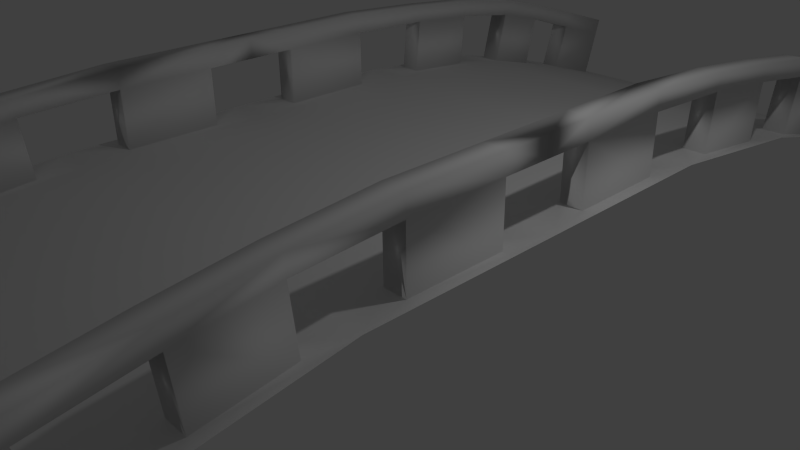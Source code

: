 # Source: bridge3.blend  (saved by Blender 2.66.1; exported with 4.5.12 LTS)
import bpy
from mathutils import Matrix  # noqa: F401  (used for matrix-valued properties, if any)

bpy.ops.wm.read_factory_settings(use_empty=True)
scene = bpy.context.scene
scene.name = 'Scene'

# ---- collections
col_collection_1 = bpy.data.collections.new('Collection 1'); scene.collection.children.link(col_collection_1)

# ---- materials (node trees are filled in below, after node groups)
mat_puente_bridge_jpg = bpy.data.materials.new('puente_bridge.jpg')
mat_puente_bridge_jpg.alpha_threshold = 0.0
mat_puente_bridge_jpg.use_transparent_shadow = False
mat_puente_bridge_jpg.specular_color = (0.3238, 0.3238, 0.3238)
mat_puente_bridge_jpg.roughness = 0.5
mat_puente_bridge_jpg.specular_intensity = 1.0
mat_puente_bridge_jpg.line_color = (0.0, 0.0, 0.0, 1.0)
mat_material_waterfoam_png = bpy.data.materials.new('Material_WaterFoam.png')
mat_material_waterfoam_png.alpha_threshold = 0.0
mat_material_waterfoam_png.use_transparent_shadow = False
mat_material_waterfoam_png.specular_color = (2.0, 2.0, 2.0)
mat_material_waterfoam_png.roughness = 0.5
mat_material_waterfoam_png.specular_intensity = 1.0
mat_material_waterfoam_png.line_color = (0.0, 0.0, 0.0, 0.5162)
mat_piso_floor_jpg = bpy.data.materials.new('piso_floor.jpg')
mat_piso_floor_jpg.alpha_threshold = 0.0
mat_piso_floor_jpg.use_transparent_shadow = False
mat_piso_floor_jpg.specular_color = (0.5, 0.5, 0.5)
mat_piso_floor_jpg.roughness = 0.5
mat_piso_floor_jpg.specular_intensity = 1.0
mat_piso_floor_jpg.line_color = (0.0, 0.0, 0.0, 1.0)

# ---- material node trees

# ---- world
world_world = bpy.data.worlds.new('World'); scene.world = world_world
world_world.color = (0.05088, 0.05088, 0.05088)
world_world.use_sun_shadow = False
world_world.sun_shadow_jitter_overblur = 0.0
world_world.cycles.sampling_method = 'MANUAL'
world_world.cycles.sample_map_resolution = 256

# ---- cameras
cam_camera = bpy.data.cameras.new('Camera')
cam_camera.clip_end = 100.0
cam_camera.lens = 35.0
cam_camera.sensor_width = 32.0
cam_camera.sensor_height = 18.0
cam_camera.ortho_scale = 7.314
cam_camera.dof.focus_distance = 0.0
cam_camera.dof.aperture_fstop = 128.0

# ---- lights
light_lamp = bpy.data.lights.new('Lamp', 'POINT')
light_lamp.transmission_factor = 0.0
light_lamp.cutoff_distance = 30.0
light_lamp.energy = 100.0
light_lamp.shadow_buffer_clip_start = 1.001
light_lamp.shadow_soft_size = 0.1
light_lamp.shadow_maximum_resolution = 0.006
light_lamp.use_absolute_resolution = True
light_lamp.cycles.use_multiple_importance_sampling = False

# ---- meshes
me_bridge = bpy.data.meshes.new('bridge')
me_bridge.from_pydata([(-2.353, 0.668, -6.478), (-0.0216, 0.668, -6.478), (-0.0216, 0.03615, -8.493), (-2.353, 0.03615, -8.493), (-0.0216, 0.03615, 8.493), (-0.0216, 0.668, 6.478), (-2.353, 0.668, 6.478), (-2.353, 0.03615, 8.493), (2.31, 0.668, -6.478), (2.31, 0.03615, -8.493), (2.31, 0.668, 6.478), (2.31, 0.03615, 8.493), (-2.35, 1.095, -4.784), (-0.0216, 1.095, -4.784), (-2.35, 1.095, 4.784), (-0.0216, 1.095, 4.784), (2.307, 1.095, -4.784), (2.307, 1.095, 4.784), (-2.253, 1.304, -2.595), (-0.0216, 1.304, -2.595), (-2.253, 1.304, 2.595), (-0.0216, 1.304, 2.595), (2.21, 1.304, -2.595), (2.21, 1.304, 2.595), (-2.253, 1.304, 0.0), (-0.0216, 1.304, 0.0), (2.21, 1.304, 0.0), (-2.507, 0.1941, -7.989), (-2.507, 0.51, -6.982), (-2.507, 0.1941, 7.989), (-2.507, 0.51, 6.982), (2.464, 0.1941, -7.989), (2.464, 0.51, -6.982), (2.464, 0.1941, 7.989), (2.464, 0.51, 6.982), (-2.969, 0.03615, -8.493), (-2.815, 0.1941, -7.989), (-2.815, 0.1941, 7.989), (-2.969, 0.03615, 8.493), (2.772, 0.1941, -7.989), (2.926, 0.03615, -8.493), (2.926, 0.03615, 8.493), (2.772, 0.1941, 7.989), (-2.969, 0.668, -6.478), (-2.815, 0.51, -6.982), (-2.969, 0.668, 6.478), (-2.815, 0.51, 6.982), (2.926, 0.668, -6.478), (2.772, 0.51, -6.982), (2.926, 0.668, 6.478), (2.772, 0.51, 6.982), (-2.815, 1.505, -7.294), (-2.507, 1.505, -7.294), (-2.507, 1.189, -8.301), (-2.815, 1.189, -8.301), (-2.507, 1.189, 8.301), (-2.507, 1.505, 7.294), (-2.815, 1.505, 7.294), (-2.815, 1.189, 8.301), (2.464, 1.189, -8.301), (2.464, 1.505, -7.294), (2.772, 1.505, -7.294), (2.772, 1.189, -8.301), (2.772, 1.505, 7.294), (2.464, 1.505, 7.294), (2.464, 1.189, 8.301), (2.772, 1.189, 8.301), (-2.506, 0.7747, -6.054), (-2.505, 0.988, -5.207), (-2.506, 0.7747, 6.054), (-2.505, 0.988, 5.207), (2.463, 0.7747, -6.054), (2.462, 0.988, -5.207), (2.463, 0.7747, 6.054), (2.462, 0.988, 5.207), (-2.966, 1.095, -4.784), (-2.813, 0.988, -5.207), (-2.966, 1.095, 4.784), (-2.813, 0.988, 5.207), (2.923, 1.095, -4.784), (2.77, 0.988, -5.207), (2.923, 1.095, 4.784), (2.77, 0.988, 5.207), (-2.814, 0.7747, -6.054), (-2.814, 0.7747, 6.054), (2.771, 0.7747, -6.054), (2.771, 0.7747, 6.054), (-2.506, 1.798, -6.312), (-2.814, 1.798, -6.312), (-2.813, 2.011, -5.465), (-2.505, 2.011, -5.465), (-2.813, 2.011, 5.465), (-2.814, 1.798, 6.312), (-2.506, 1.798, 6.312), (-2.505, 2.011, 5.465), (2.77, 2.011, -5.465), (2.771, 1.798, -6.312), (2.463, 1.798, -6.312), (2.462, 2.011, -5.465), (2.463, 1.798, 6.312), (2.771, 1.798, 6.312), (2.77, 2.011, 5.465), (2.462, 2.011, 5.465), (-2.478, 1.147, -4.236), (-2.43, 1.252, -3.142), (-2.478, 1.147, 4.236), (-2.43, 1.252, 3.142), (2.435, 1.147, -4.236), (2.387, 1.252, -3.142), (2.435, 1.147, 4.236), (2.387, 1.252, 3.142), (-2.857, 1.304, -2.595), (-2.732, 1.252, -3.142), (-2.857, 1.304, 2.595), (-2.732, 1.252, 3.142), (2.814, 1.304, -2.595), (2.689, 1.252, -3.142), (2.814, 1.304, 2.595), (2.689, 1.252, 3.142), (-2.786, 1.147, -4.236), (-2.786, 1.147, 4.236), (2.743, 1.147, -4.236), (2.743, 1.147, 4.236), (-2.478, 2.167, -4.334), (-2.786, 2.167, -4.334), (-2.732, 2.272, -3.24), (-2.43, 2.272, -3.24), (-2.732, 2.272, 3.24), (-2.786, 2.167, 4.334), (-2.478, 2.167, 4.334), (-2.43, 2.272, 3.24), (2.689, 2.272, -3.24), (2.743, 2.167, -4.334), (2.435, 2.167, -4.334), (2.387, 2.272, -3.24), (2.435, 2.167, 4.334), (2.743, 2.167, 4.334), (2.689, 2.272, 3.24), (2.387, 2.272, 3.24), (-2.857, 1.304, 0.0), (-2.706, 1.304, -0.6487), (-2.706, 1.304, -1.946), (-2.706, 1.304, 0.6487), (-2.706, 1.304, 1.946), (2.663, 1.304, -0.6487), (2.814, 1.304, 0.0), (2.663, 1.304, -1.946), (2.663, 1.304, 0.6487), (2.663, 1.304, 1.946), (-2.404, 1.304, -1.946), (-2.404, 1.304, 1.946), (2.361, 1.304, -1.946), (2.361, 1.304, 1.946), (-2.404, 1.304, -0.6487), (-2.404, 1.304, 0.6487), (2.361, 1.304, -0.6487), (2.361, 1.304, 0.6487), (-2.404, 2.36, -1.946), (-2.706, 2.36, -1.946), (-2.706, 2.36, -0.6487), (-2.404, 2.36, -0.6487), (-2.706, 2.36, 0.6487), (-2.706, 2.36, 1.946), (-2.404, 2.36, 1.946), (-2.404, 2.36, 0.6487), (2.663, 2.36, -0.6487), (2.663, 2.36, -1.946), (2.361, 2.36, -1.946), (2.361, 2.36, -0.6487), (2.361, 2.36, 1.946), (2.663, 2.36, 1.946), (2.663, 2.36, 0.6487), (2.361, 2.36, 0.6487), (-2.813, 1.771, -5.404), (-2.814, 1.557, -6.251), (-2.814, 1.557, 6.251), (-2.813, 1.771, 5.404), (2.771, 1.557, -6.251), (2.77, 1.771, -5.404), (2.77, 1.771, 5.404), (2.771, 1.557, 6.251), (-2.506, 1.557, -6.251), (-2.506, 1.557, 6.251), (2.463, 1.557, -6.251), (2.463, 1.557, 6.251), (-2.505, 1.771, -5.404), (-2.505, 1.771, 5.404), (2.462, 1.771, -5.404), (2.462, 1.771, 5.404), (-2.815, 1.246, -7.212), (-2.815, 0.9304, -8.22), (-2.815, 0.9304, 8.22), (-2.815, 1.246, 7.212), (2.772, 0.9304, -8.22), (2.772, 1.246, -7.212), (2.772, 1.246, 7.212), (2.772, 0.9304, 8.22), (-2.507, 1.246, -7.212), (-2.507, 1.246, 7.212), (2.464, 1.246, -7.212), (2.464, 1.246, 7.212), (-2.507, 0.9304, -8.22), (-2.507, 0.9304, 8.22), (2.464, 0.9304, -8.22), (2.464, 0.9304, 8.22), (-2.732, 2.037, -3.217), (-2.786, 1.932, -4.312), (-2.786, 1.932, 4.312), (-2.732, 2.037, 3.217), (2.743, 1.932, -4.312), (2.689, 2.037, -3.217), (2.689, 2.037, 3.217), (2.743, 1.932, 4.312), (-2.478, 1.932, -4.312), (-2.478, 1.932, 4.312), (2.435, 1.932, -4.312), (2.435, 1.932, 4.312), (-2.43, 2.037, -3.217), (-2.43, 2.037, 3.217), (2.387, 2.037, -3.217), (2.387, 2.037, 3.217), (-2.404, 2.091, -0.6487), (-2.706, 2.091, -0.6487), (-2.706, 2.091, 0.6487), (-2.404, 2.091, 0.6487), (2.663, 2.091, -0.6487), (2.361, 2.091, -0.6487), (2.361, 2.091, 0.6487), (2.663, 2.091, 0.6487), (-2.404, 2.091, -1.946), (-2.404, 2.091, 1.946), (2.361, 2.091, -1.946), (2.361, 2.091, 1.946), (-2.706, 2.091, -1.946), (-2.706, 2.091, 1.946), (2.663, 2.091, -1.946), (2.663, 2.091, 1.946), (-2.404, 2.091, 0.0), (-2.706, 2.091, 0.0), (2.361, 2.091, 0.0), (2.663, 2.091, 0.0), (-2.706, 2.36, 0.0), (2.663, 2.36, 0.0), (-2.404, 2.36, 0.0), (2.361, 2.36, 0.0)], [], [(0, 1, 2), (4, 5, 6), (2, 1, 9), (10, 5, 11), (1, 0, 12), (14, 6, 5), (16, 8, 1), (5, 10, 17), (13, 12, 18), (20, 14, 15), (22, 16, 13), (15, 17, 23), (19, 18, 24), (24, 20, 21), (26, 22, 19), (21, 23, 26), (0, 3, 27), (29, 7, 6), (31, 9, 8), (10, 11, 33), (3, 35, 27), (37, 38, 29), (39, 40, 31), (11, 41, 33), (43, 0, 44), (30, 6, 46), (32, 8, 48), (49, 10, 50), (35, 43, 36), (46, 45, 37), (48, 47, 39), (41, 49, 42), (51, 52, 54), (55, 56, 58), (59, 60, 62), (63, 64, 66), (12, 0, 68), (69, 6, 70), (71, 8, 72), (17, 10, 74), (75, 12, 68), (70, 14, 77), (72, 16, 79), (81, 17, 74), (0, 43, 83), (84, 45, 6), (85, 47, 8), (10, 49, 86), (43, 75, 83), (78, 77, 84), (80, 79, 85), (49, 81, 86), (87, 88, 89), (91, 92, 93), (95, 96, 97), (99, 100, 101), (18, 12, 104), (105, 14, 106), (107, 16, 108), (23, 17, 110), (111, 18, 104), (106, 20, 113), (108, 22, 115), (117, 23, 110), (12, 75, 119), (120, 77, 14), (121, 79, 16), (17, 81, 122), (75, 111, 119), (114, 113, 120), (116, 115, 121), (81, 117, 122), (123, 124, 125), (127, 128, 129), (131, 132, 133), (135, 136, 137), (111, 139, 141), (142, 139, 143), (144, 145, 146), (117, 145, 148), (18, 111, 149), (143, 113, 150), (146, 115, 151), (23, 117, 152), (24, 18, 149), (150, 20, 24), (151, 22, 26), (26, 23, 152), (157, 158, 159), (161, 162, 163), (165, 166, 167), (169, 170, 171), (139, 24, 153), (154, 24, 139), (155, 26, 145), (145, 26, 156), (76, 173, 174), (175, 176, 78), (177, 178, 80), (82, 179, 180), (173, 89, 88), (92, 91, 175), (96, 95, 178), (179, 101, 180), (83, 174, 181), (182, 175, 84), (183, 177, 85), (86, 180, 184), (174, 88, 87), (93, 92, 175), (97, 96, 177), (180, 100, 99), (68, 185, 173), (176, 186, 70), (178, 187, 72), (74, 188, 179), (185, 90, 89), (91, 94, 186), (95, 98, 187), (188, 102, 101), (67, 181, 68), (186, 182, 70), (187, 183, 72), (73, 184, 74), (181, 87, 185), (94, 93, 182), (98, 97, 187), (184, 99, 102), (44, 189, 190), (191, 192, 46), (193, 194, 48), (50, 195, 196), (189, 51, 190), (58, 57, 191), (62, 61, 193), (195, 63, 196), (28, 197, 189), (192, 198, 30), (194, 199, 32), (34, 200, 195), (197, 52, 51), (57, 56, 198), (61, 60, 199), (200, 64, 63), (36, 190, 201), (202, 191, 37), (203, 193, 39), (42, 196, 204), (190, 54, 53), (55, 58, 191), (59, 62, 193), (196, 66, 65), (27, 201, 28), (198, 202, 30), (199, 203, 32), (33, 204, 34), (201, 53, 52), (56, 55, 202), (60, 59, 203), (204, 65, 64), (112, 205, 206), (207, 208, 114), (209, 210, 116), (118, 211, 212), (205, 125, 206), (128, 127, 207), (132, 131, 209), (211, 137, 212), (119, 206, 213), (214, 207, 120), (215, 209, 121), (122, 212, 216), (206, 124, 123), (129, 128, 207), (133, 132, 209), (212, 136, 135), (104, 217, 205), (208, 218, 106), (210, 219, 108), (110, 220, 211), (217, 126, 125), (127, 130, 218), (131, 134, 219), (220, 138, 137), (103, 213, 104), (218, 214, 106), (219, 215, 108), (109, 216, 110), (213, 123, 126), (130, 129, 214), (134, 133, 215), (216, 135, 138), (153, 221, 222), (223, 224, 154), (225, 226, 155), (156, 227, 228), (149, 229, 221), (224, 230, 150), (226, 231, 151), (152, 232, 227), (229, 157, 160), (164, 163, 230), (168, 167, 231), (232, 169, 172), (141, 233, 229), (230, 234, 143), (231, 235, 146), (148, 236, 232), (233, 158, 157), (163, 162, 234), (167, 166, 235), (236, 170, 169), (140, 222, 141), (234, 223, 142), (235, 225, 146), (147, 228, 236), (222, 159, 158), (162, 161, 223), (166, 165, 225), (228, 171, 170), (51, 88, 52), (93, 92, 56), (97, 96, 60), (63, 100, 64), (51, 189, 174), (175, 192, 57), (177, 194, 61), (63, 195, 180), (174, 189, 197), (198, 192, 175), (199, 194, 177), (180, 195, 200), (87, 181, 52), (198, 182, 56), (199, 183, 60), (99, 184, 64), (89, 173, 124), (207, 176, 128), (209, 178, 132), (101, 179, 136), (173, 185, 206), (214, 186, 207), (215, 187, 209), (179, 188, 212), (90, 123, 185), (214, 129, 186), (215, 133, 187), (102, 135, 188), (89, 124, 90), (129, 128, 94), (133, 132, 98), (101, 136, 102), (125, 205, 233), (234, 208, 127), (235, 210, 131), (137, 211, 236), (205, 217, 233), (230, 218, 234), (231, 219, 235), (211, 220, 236), (125, 158, 126), (163, 162, 130), (167, 166, 134), (137, 170, 138), (126, 157, 229), (230, 163, 130), (231, 167, 134), (138, 169, 232), (222, 221, 237), (237, 224, 223), (239, 226, 225), (228, 227, 239), (159, 222, 238), (238, 223, 161), (240, 225, 165), (171, 228, 240), (221, 160, 243), (243, 164, 224), (244, 168, 226), (227, 172, 244), (160, 159, 241), (241, 161, 164), (242, 165, 168), (172, 171, 242), (237, 243, 241), (242, 244, 239), (1, 8, 9), (3, 0, 2), (7, 4, 6), (5, 4, 11), (75, 76, 83), (13, 1, 12), (15, 14, 5), (13, 16, 1), (15, 5, 17), (19, 13, 18), (21, 20, 15), (19, 22, 13), (21, 15, 23), (25, 19, 24), (25, 24, 21), (25, 26, 19), (25, 21, 26), (28, 0, 27), (30, 29, 6), (32, 31, 8), (34, 10, 33), (35, 36, 27), (38, 7, 29), (40, 9, 31), (41, 42, 33), (0, 28, 44), (6, 45, 46), (8, 47, 48), (10, 34, 50), (43, 44, 36), (45, 38, 37), (47, 40, 39), (49, 50, 42), (52, 53, 54), (56, 57, 58), (60, 61, 62), (64, 65, 66), (0, 67, 68), (6, 14, 70), (8, 16, 72), (10, 73, 74), (76, 75, 68), (78, 70, 77), (80, 72, 79), (82, 81, 74), (67, 0, 83), (69, 84, 6), (71, 85, 8), (73, 10, 86), (77, 45, 84), (214, 105, 106), (79, 47, 85), (81, 82, 86), (90, 87, 89), (94, 91, 93), (98, 95, 97), (102, 99, 101), (12, 103, 104), (14, 20, 106), (16, 22, 108), (17, 109, 110), (112, 111, 104), (114, 106, 113), (116, 108, 115), (118, 117, 110), (103, 12, 119), (105, 120, 14), (107, 121, 16), (109, 17, 122), (111, 112, 119), (113, 77, 120), (115, 79, 121), (117, 118, 122), (126, 123, 125), (130, 127, 129), (134, 131, 133), (138, 135, 137), (139, 140, 141), (139, 113, 143), (145, 115, 146), (145, 147, 148), (111, 141, 149), (113, 20, 150), (115, 22, 151), (117, 148, 152), (153, 24, 149), (154, 150, 24), (155, 151, 26), (156, 26, 152), (160, 157, 159), (164, 161, 163), (168, 165, 167), (172, 169, 171), (140, 139, 153), (142, 154, 139), (144, 155, 145), (147, 145, 156), (83, 76, 174), (84, 175, 78), (85, 177, 80), (86, 82, 180), (174, 173, 88), (91, 176, 175), (177, 96, 178), (101, 100, 180), (67, 83, 181), (69, 182, 84), (71, 183, 85), (73, 86, 184), (181, 174, 87), (182, 93, 175), (183, 97, 177), (184, 180, 99), (76, 68, 173), (78, 176, 70), (80, 178, 72), (82, 74, 179), (173, 185, 89), (176, 91, 186), (178, 95, 187), (179, 188, 101), (181, 185, 68), (182, 69, 70), (183, 71, 72), (184, 188, 74), (87, 90, 185), (186, 94, 182), (97, 183, 187), (188, 184, 102), (36, 44, 190), (37, 191, 46), (39, 193, 48), (42, 50, 196), (51, 54, 190), (57, 192, 191), (61, 194, 193), (63, 66, 196), (44, 28, 189), (46, 192, 30), (48, 194, 32), (50, 34, 195), (189, 197, 51), (192, 57, 198), (194, 61, 199), (195, 200, 63), (27, 36, 201), (29, 202, 37), (31, 203, 39), (33, 42, 204), (201, 190, 53), (202, 55, 191), (203, 59, 193), (204, 196, 65), (201, 197, 28), (202, 29, 30), (203, 31, 32), (204, 200, 34), (197, 201, 52), (198, 56, 202), (199, 60, 203), (200, 204, 64), (119, 112, 206), (120, 207, 114), (121, 209, 116), (122, 118, 212), (125, 124, 206), (127, 208, 207), (131, 210, 209), (137, 136, 212), (103, 119, 213), (105, 214, 120), (107, 215, 121), (109, 122, 216), (213, 206, 123), (214, 129, 207), (215, 133, 209), (216, 212, 135), (112, 104, 205), (114, 208, 106), (116, 210, 108), (118, 110, 211), (205, 217, 125), (208, 127, 218), (210, 131, 219), (211, 220, 137), (213, 217, 104), (216, 220, 110), (215, 107, 108), (217, 213, 126), (218, 130, 214), (219, 134, 215), (220, 216, 138), (140, 153, 222), (142, 223, 154), (144, 225, 155), (147, 156, 228), (153, 149, 221), (154, 224, 150), (155, 226, 151), (156, 152, 227), (221, 229, 160), (224, 164, 230), (226, 168, 231), (227, 232, 172), (149, 141, 229), (150, 230, 143), (151, 231, 146), (152, 148, 232), (229, 233, 157), (230, 163, 234), (231, 167, 235), (232, 236, 169), (222, 233, 141), (143, 234, 142), (225, 144, 146), (148, 147, 236), (233, 222, 158), (234, 162, 223), (235, 166, 225), (236, 228, 170), (88, 87, 52), (92, 57, 56), (96, 61, 60), (100, 99, 64), (88, 51, 174), (92, 175, 57), (96, 177, 61), (100, 63, 180), (181, 174, 197), (182, 198, 175), (183, 199, 177), (184, 180, 200), (181, 197, 52), (182, 93, 56), (183, 97, 60), (184, 200, 64), (173, 206, 124), (176, 91, 128), (178, 95, 132), (179, 212, 136), (185, 213, 206), (186, 176, 207), (187, 178, 209), (188, 216, 212), (123, 213, 185), (129, 94, 186), (133, 98, 187), (135, 216, 188), (124, 123, 90), (128, 91, 94), (132, 95, 98), (136, 135, 102), (158, 125, 233), (162, 234, 127), (166, 235, 131), (170, 137, 236), (217, 229, 233), (218, 208, 234), (219, 210, 235), (220, 232, 236), (158, 157, 126), (162, 127, 130), (166, 131, 134), (170, 169, 138), (217, 126, 229), (218, 230, 130), (219, 231, 134), (220, 138, 232), (238, 222, 237), (238, 237, 223), (240, 239, 225), (240, 228, 239), (241, 159, 238), (241, 238, 161), (242, 240, 165), (242, 171, 240), (237, 221, 243), (237, 243, 224), (239, 244, 226), (239, 227, 244), (243, 160, 241), (243, 241, 164), (244, 242, 168), (244, 172, 242), (238, 237, 241), (240, 242, 239)])
me_bridge.polygons.foreach_set('use_smooth', [True] * 572)
_k = set([(2, 3), (2, 9), (3, 35), (4, 7), (4, 11), (7, 38), (9, 40), (11, 41), (35, 43), (38, 45), (40, 47), (41, 49), (43, 75), (45, 77), (47, 79), (49, 81), (75, 111), (77, 113), (79, 115), (81, 117), (111, 139), (113, 139), (115, 145), (117, 145)])
me_bridge.attributes.new('sharp_edge', 'BOOLEAN', 'EDGE').data.foreach_set('value', [ (min(e.vertices), max(e.vertices)) in _k for e in me_bridge.edges])
_uv = me_bridge.uv_layers.new(name='UVMap')
_uv.uv.foreach_set('vector', [0.7325, 0.4124, 0.7342, 0.009212, 0.9725, 0.01298, 0.9725, 0.01298, 0.7342, 0.009212, 0.7325, 0.4124, 0.9725, 0.01298, 0.7342, 0.009212, 0.9697, 0.4117, 0.7325, 0.4124, 0.7342, 0.009212, 0.9697, 0.4117, 0.7342, 0.009212, 0.7325, 0.4124, 0.5271, 0.4059, 0.5271, 0.4059, 0.7325, 0.4124, 0.7342, 0.009212, 0.5271, 0.4059, 0.7325, 0.4124, 0.7342, 0.009212, 0.7342, 0.009212, 0.7325, 0.4124, 0.5271, 0.4059, 0.5341, 0.004225, 0.5271, 0.4059, 0.283, 0.3743, 0.283, 0.3743, 0.5271, 0.4059, 0.5341, 0.004225, 0.283, 0.3743, 0.5271, 0.4059, 0.5341, 0.004225, 0.5341, 0.004225, 0.5271, 0.4059, 0.283, 0.3743, 0.2858, 0.0, 0.283, 0.3743, 0.001677, 0.3755, 0.001677, 0.3755, 0.283, 0.3743, 0.2858, 0.0, 0.001677, 0.3755, 0.283, 0.3743, 0.2858, 0.0, 0.2858, 0.0, 0.283, 0.3743, 0.001677, 0.3755, 0.7325, 0.4124, 0.9697, 0.4117, 0.9035, 0.443, 0.9035, 0.443, 0.9697, 0.4117, 0.7325, 0.4124, 0.9035, 0.443, 0.9697, 0.4117, 0.7325, 0.4124, 0.7325, 0.4124, 0.9697, 0.4117, 0.9035, 0.443, 0.9697, 0.4117, 0.9676, 0.5258, 0.9035, 0.443, 0.9034, 0.4942, 0.9676, 0.5258, 0.9035, 0.443, 0.9034, 0.4942, 0.9676, 0.5258, 0.9035, 0.443, 0.9697, 0.4117, 0.9676, 0.5258, 0.9035, 0.443, 0.7313, 0.5262, 0.7325, 0.4124, 0.7972, 0.495, 0.7972, 0.4439, 0.7325, 0.4124, 0.7972, 0.495, 0.7972, 0.4439, 0.7325, 0.4124, 0.7972, 0.495, 0.7313, 0.5262, 0.7325, 0.4124, 0.7972, 0.495, 0.9676, 0.5258, 0.7313, 0.5262, 0.9034, 0.4942, 0.7972, 0.495, 0.7313, 0.5262, 0.9034, 0.4942, 0.7972, 0.495, 0.7313, 0.5262, 0.9034, 0.4942, 0.9676, 0.5258, 0.7313, 0.5262, 0.9034, 0.4942, 0.256, 0.6673, 0.256, 0.5885, 0.3732, 0.6507, 0.3777, 0.6111, 0.256, 0.5885, 0.3732, 0.6507, 0.3777, 0.6111, 0.256, 0.5885, 0.3732, 0.6507, 0.256, 0.6673, 0.256, 0.5885, 0.3732, 0.6507, 0.5271, 0.4059, 0.7325, 0.4124, 0.5803, 0.4369, 0.6788, 0.4402, 0.7325, 0.4124, 0.5803, 0.4369, 0.6788, 0.4402, 0.7325, 0.4124, 0.5803, 0.4369, 0.5271, 0.4059, 0.7325, 0.4124, 0.5803, 0.4369, 0.5263, 0.5195, 0.5271, 0.4059, 0.5803, 0.4369, 0.5803, 0.4369, 0.5271, 0.4059, 0.5263, 0.5195, 0.5803, 0.4369, 0.5271, 0.4059, 0.5263, 0.5195, 0.5263, 0.5195, 0.5271, 0.4059, 0.5803, 0.4369, 0.7325, 0.4124, 0.7313, 0.5262, 0.6781, 0.495, 0.6781, 0.495, 0.7313, 0.5262, 0.7325, 0.4124, 0.6781, 0.495, 0.7313, 0.5262, 0.7325, 0.4124, 0.7325, 0.4124, 0.7313, 0.5262, 0.6781, 0.495, 0.7313, 0.5262, 0.5263, 0.5195, 0.6781, 0.495, 0.5797, 0.4917, 0.5263, 0.5195, 0.6781, 0.495, 0.5797, 0.4917, 0.5263, 0.5195, 0.6781, 0.495, 0.7313, 0.5262, 0.5263, 0.5195, 0.6781, 0.495, 0.1615, 0.8599, 0.1941, 0.8599, 0.1941, 0.9999, 0.1941, 0.9999, 0.1941, 0.8599, 0.1615, 0.8599, 0.1941, 0.9999, 0.1941, 0.8599, 0.1615, 0.8599, 0.1615, 0.8599, 0.1941, 0.8599, 0.1941, 0.9999, 0.283, 0.3743, 0.5271, 0.4059, 0.3516, 0.4148, 0.4593, 0.4291, 0.5271, 0.4059, 0.3516, 0.4148, 0.4593, 0.4291, 0.5271, 0.4059, 0.3516, 0.4148, 0.283, 0.3743, 0.5271, 0.4059, 0.3516, 0.4148, 0.2819, 0.488, 0.283, 0.3743, 0.3516, 0.4148, 0.3516, 0.4148, 0.283, 0.3743, 0.2819, 0.488, 0.3516, 0.4148, 0.283, 0.3743, 0.2819, 0.488, 0.2819, 0.488, 0.283, 0.3743, 0.3516, 0.4148, 0.5271, 0.4059, 0.5263, 0.5195, 0.4582, 0.4793, 0.4582, 0.4793, 0.5263, 0.5195, 0.5271, 0.4059, 0.4582, 0.4793, 0.5263, 0.5195, 0.5271, 0.4059, 0.5271, 0.4059, 0.5263, 0.5195, 0.4582, 0.4793, 0.5263, 0.5195, 0.2819, 0.488, 0.4582, 0.4793, 0.3505, 0.4646, 0.2819, 0.488, 0.4582, 0.4793, 0.3505, 0.4646, 0.2819, 0.488, 0.4582, 0.4793, 0.5263, 0.5195, 0.2819, 0.488, 0.4582, 0.4793, 0.3749, 0.7721, 0.3764, 0.8225, 0.2574, 0.8215, 0.2574, 0.8215, 0.3764, 0.8225, 0.3749, 0.7721, 0.2574, 0.8215, 0.3764, 0.8225, 0.3749, 0.7721, 0.3749, 0.7721, 0.3764, 0.8225, 0.2574, 0.8215, 0.2819, 0.488, 0.0, 0.4912, 0.2006, 0.4544, 0.08472, 0.4569, 0.0, 0.4912, 0.2006, 0.4544, 0.08472, 0.4569, 0.0, 0.4912, 0.2006, 0.4544, 0.2819, 0.488, 0.0, 0.4912, 0.2006, 0.4544, 0.283, 0.3743, 0.2819, 0.488, 0.1995, 0.4077, 0.2006, 0.4544, 0.2819, 0.488, 0.1995, 0.4077, 0.2006, 0.4544, 0.2819, 0.488, 0.1995, 0.4077, 0.283, 0.3743, 0.2819, 0.488, 0.1995, 0.4077, 0.001677, 0.3755, 0.283, 0.3743, 0.1995, 0.4077, 0.1995, 0.4077, 0.283, 0.3743, 0.001677, 0.3755, 0.1995, 0.4077, 0.283, 0.3743, 0.001677, 0.3755, 0.001677, 0.3755, 0.283, 0.3743, 0.1995, 0.4077, 0.256, 0.6121, 0.256, 0.6725, 0.09149, 0.6718, 0.09149, 0.6718, 0.256, 0.6725, 0.256, 0.6121, 0.09149, 0.6718, 0.256, 0.6725, 0.256, 0.6121, 0.256, 0.6121, 0.256, 0.6725, 0.09149, 0.6718, 0.0, 0.4912, 0.001677, 0.3755, 0.08351, 0.4097, 0.08351, 0.4097, 0.001677, 0.3755, 0.0, 0.4912, 0.08351, 0.4097, 0.001677, 0.3755, 0.0, 0.4912, 0.0, 0.4912, 0.001677, 0.3755, 0.08351, 0.4097, 0.6975, 0.8449, 0.7897, 0.8449, 0.7897, 0.9962, 0.7897, 0.9962, 0.7897, 0.8449, 0.6975, 0.8449, 0.7897, 0.9962, 0.7897, 0.8449, 0.6975, 0.8449, 0.6975, 0.8449, 0.7897, 0.8449, 0.7897, 0.9962, 0.2203, 0.9999, 0.1941, 0.9999, 0.1941, 0.8599, 0.1941, 0.8599, 0.1941, 0.9999, 0.2203, 0.8599, 0.1941, 0.8599, 0.1941, 0.9999, 0.2203, 0.9999, 0.2203, 0.9999, 0.1941, 0.9999, 0.2203, 0.8599, 0.1353, 0.7262, 0.1353, 0.866, 0.1001, 0.866, 0.1001, 0.866, 0.1353, 0.866, 0.1353, 0.7262, 0.1001, 0.866, 0.1353, 0.866, 0.1353, 0.7262, 0.1353, 0.7262, 0.1353, 0.866, 0.1001, 0.866, 0.6975, 0.7796, 0.6695, 0.7796, 0.6695, 0.7269, 0.6695, 0.7269, 0.6695, 0.7796, 0.6975, 0.7796, 0.6695, 0.7269, 0.6695, 0.7796, 0.6975, 0.7796, 0.6975, 0.7796, 0.6695, 0.7796, 0.6695, 0.7269, 0.4315, 0.7335, 0.4315, 0.8733, 0.3963, 0.8733, 0.3963, 0.8733, 0.4315, 0.8733, 0.4315, 0.7335, 0.3963, 0.8733, 0.4315, 0.8733, 0.4315, 0.7335, 0.4315, 0.7335, 0.4315, 0.8733, 0.3963, 0.8733, 0.8567, 0.666, 0.8567, 0.7084, 0.8219, 0.7084, 0.8219, 0.7084, 0.8567, 0.7084, 0.8567, 0.666, 0.8219, 0.7084, 0.8567, 0.7084, 0.8567, 0.666, 0.8567, 0.666, 0.8567, 0.7084, 0.8219, 0.7084, 0.9217, 0.5262, 0.9217, 0.666, 0.8219, 0.5262, 0.8219, 0.666, 0.9217, 0.666, 0.8219, 0.5262, 0.8219, 0.666, 0.9217, 0.666, 0.8219, 0.5262, 0.9217, 0.5262, 0.9217, 0.666, 0.8219, 0.5262, 0.1353, 0.8599, 0.1615, 0.8599, 0.1353, 1.0, 0.1615, 1.0, 0.1615, 0.8599, 0.1353, 0.8599, 0.1615, 1.0, 0.1615, 0.8599, 0.1353, 1.0, 0.1353, 0.8599, 0.1615, 0.8599, 0.1615, 1.0, 0.5804, 0.7269, 0.6686, 0.7269, 0.6686, 0.9097, 0.6686, 0.9097, 0.6686, 0.7269, 0.5804, 0.7269, 0.6686, 0.9097, 0.6686, 0.7269, 0.5804, 0.7269, 0.5804, 0.7269, 0.6686, 0.7269, 0.6686, 0.9097, 0.2613, 0.7335, 0.256, 0.6673, 0.4315, 0.7022, 0.3732, 0.6507, 0.256, 0.6673, 0.4315, 0.7022, 0.3732, 0.6507, 0.256, 0.6673, 0.4315, 0.7022, 0.2613, 0.7335, 0.256, 0.6673, 0.4315, 0.7022, 0.9709, 0.8423, 0.9709, 0.976, 0.9356, 0.976, 0.9356, 0.976, 0.9709, 0.976, 0.9709, 0.8423, 0.9356, 0.976, 0.9709, 0.976, 0.9709, 0.8423, 0.9709, 0.8423, 0.9709, 0.976, 0.9356, 0.976, 0.5571, 0.8603, 0.5571, 0.9063, 0.5226, 0.9063, 0.5226, 0.9063, 0.5571, 0.9063, 0.5571, 0.8603, 0.5226, 0.9063, 0.5571, 0.9063, 0.5571, 0.8603, 0.5571, 0.8603, 0.5571, 0.9063, 0.5226, 0.9063, 0.9709, 0.7087, 0.9709, 0.8423, 0.9356, 0.8423, 0.9356, 0.8423, 0.9709, 0.8423, 0.9709, 0.7087, 0.9356, 0.8423, 0.9709, 0.8423, 0.9709, 0.7087, 0.9709, 0.7087, 0.9709, 0.8423, 0.9356, 0.8423, 0.4315, 0.7022, 0.3732, 0.6507, 0.3777, 0.6111, 0.3777, 0.6111, 0.3732, 0.6507, 0.4315, 0.7022, 0.3777, 0.6111, 0.3732, 0.6507, 0.4315, 0.7022, 0.4315, 0.7022, 0.3732, 0.6507, 0.3777, 0.6111, 0.256, 0.7262, 0.256, 0.8599, 0.1353, 0.7262, 0.1353, 0.8599, 0.256, 0.8599, 0.1353, 0.7262, 0.1353, 0.8599, 0.256, 0.8599, 0.1353, 0.7262, 0.256, 0.7262, 0.256, 0.8599, 0.1353, 0.7262, 0.4224, 0.5647, 0.3777, 0.6111, 0.256, 0.5885, 0.256, 0.5885, 0.3777, 0.6111, 0.4224, 0.5647, 0.256, 0.5885, 0.3777, 0.6111, 0.4224, 0.5647, 0.4224, 0.5647, 0.3777, 0.6111, 0.256, 0.5885, 0.0, 0.7262, 0.09007, 0.7262, 0.09007, 0.9167, 0.09007, 0.9167, 0.09007, 0.7262, 0.0, 0.7262, 0.09007, 0.9167, 0.09007, 0.7262, 0.0, 0.7262, 0.0, 0.7262, 0.09007, 0.7262, 0.09007, 0.9167, 0.2573, 0.8601, 0.2574, 0.8215, 0.3762, 0.8611, 0.3764, 0.8225, 0.2574, 0.8215, 0.3762, 0.8611, 0.3764, 0.8225, 0.2574, 0.8215, 0.3762, 0.8611, 0.2573, 0.8601, 0.2574, 0.8215, 0.3762, 0.8611, 0.9568, 0.5262, 0.9568, 0.6623, 0.9217, 0.6623, 0.9217, 0.6623, 0.9568, 0.6623, 0.9568, 0.5262, 0.9217, 0.6623, 0.9568, 0.6623, 0.9568, 0.5262, 0.9568, 0.5262, 0.9568, 0.6623, 0.9217, 0.6623, 0.6975, 0.8328, 0.6706, 0.8328, 0.6706, 0.7796, 0.6706, 0.7796, 0.6706, 0.8328, 0.6975, 0.8328, 0.6706, 0.7796, 0.6706, 0.8328, 0.6975, 0.8328, 0.6975, 0.8328, 0.6706, 0.8328, 0.6706, 0.7796, 0.256, 0.8599, 0.256, 0.9959, 0.2216, 0.9959, 0.2216, 0.9959, 0.256, 0.9959, 0.256, 0.8599, 0.2216, 0.9959, 0.256, 0.9959, 0.256, 0.8599, 0.256, 0.8599, 0.256, 0.9959, 0.2216, 0.9959, 0.8911, 0.666, 0.8911, 0.7067, 0.8567, 0.7067, 0.8567, 0.7067, 0.8911, 0.7067, 0.8911, 0.666, 0.8567, 0.7067, 0.8911, 0.7067, 0.8911, 0.666, 0.8911, 0.666, 0.8911, 0.7067, 0.8567, 0.7067, 0.5571, 0.7238, 0.5571, 0.8603, 0.4315, 0.7238, 0.4315, 0.8603, 0.5571, 0.8603, 0.4315, 0.7238, 0.4315, 0.8603, 0.5571, 0.8603, 0.4315, 0.7238, 0.5571, 0.7238, 0.5571, 0.8603, 0.4315, 0.7238, 0.3749, 0.7335, 0.3749, 0.7721, 0.256, 0.7721, 0.256, 0.7721, 0.3749, 0.7721, 0.3749, 0.7335, 0.256, 0.7721, 0.3749, 0.7721, 0.3749, 0.7335, 0.3749, 0.7335, 0.3749, 0.7721, 0.256, 0.7721, 0.8242, 0.8449, 0.8242, 0.9812, 0.7897, 0.9812, 0.7897, 0.9812, 0.8242, 0.9812, 0.8242, 0.8449, 0.7897, 0.9812, 0.8242, 0.9812, 0.8242, 0.8449, 0.8242, 0.8449, 0.8242, 0.9812, 0.7897, 0.9812, 0.8457, 0.7087, 0.8457, 0.8449, 0.6975, 0.8449, 0.6975, 0.8449, 0.8457, 0.8449, 0.8457, 0.7087, 0.6975, 0.8449, 0.8457, 0.8449, 0.8457, 0.7087, 0.8457, 0.7087, 0.8457, 0.8449, 0.6975, 0.8449, 0.2552, 0.5581, 0.256, 0.6121, 0.0922, 0.6194, 0.0922, 0.6194, 0.256, 0.6121, 0.2552, 0.5581, 0.0922, 0.6194, 0.256, 0.6121, 0.2552, 0.5581, 0.2552, 0.5581, 0.256, 0.6121, 0.0922, 0.6194, 0.9913, 0.5262, 0.9913, 0.6625, 0.9568, 0.6625, 0.9568, 0.6625, 0.9913, 0.6625, 0.9913, 0.5262, 0.9568, 0.6625, 0.9913, 0.6625, 0.9913, 0.5262, 0.9913, 0.5262, 0.9913, 0.6625, 0.9568, 0.6625, 0.4622, 0.9126, 0.4315, 0.9126, 0.4315, 0.8603, 0.4315, 0.8603, 0.4315, 0.9126, 0.4622, 0.9126, 0.4315, 0.8603, 0.4315, 0.9126, 0.4622, 0.9126, 0.4622, 0.9126, 0.4315, 0.9126, 0.4315, 0.8603, 0.9356, 0.9334, 0.8457, 0.9334, 0.9356, 0.7087, 0.8457, 0.7087, 0.8457, 0.9334, 0.9356, 0.9334, 0.8457, 0.7087, 0.8457, 0.9334, 0.9356, 0.7087, 0.9356, 0.9334, 0.8457, 0.9334, 0.8457, 0.7087, 0.08492, 0.7239, 0.09149, 0.6718, 0.256, 0.6725, 0.256, 0.6725, 0.09149, 0.6718, 0.08492, 0.7239, 0.256, 0.6725, 0.09149, 0.6718, 0.08492, 0.7239, 0.08492, 0.7239, 0.09149, 0.6718, 0.256, 0.6725, 0.6975, 0.6799, 0.5804, 0.6798, 0.6975, 0.6265, 0.5804, 0.6264, 0.5804, 0.6798, 0.6975, 0.6265, 0.5804, 0.6264, 0.5804, 0.6798, 0.6975, 0.6265, 0.6975, 0.6799, 0.5804, 0.6798, 0.6975, 0.6265, 0.6975, 0.6799, 0.697, 0.7269, 0.5816, 0.7227, 0.5816, 0.7227, 0.697, 0.7269, 0.6975, 0.6799, 0.5816, 0.7227, 0.697, 0.7269, 0.6975, 0.6799, 0.6975, 0.6799, 0.697, 0.7269, 0.5816, 0.7227, 0.5809, 0.5301, 0.6963, 0.5262, 0.697, 0.5796, 0.697, 0.5796, 0.6963, 0.5262, 0.5809, 0.5301, 0.697, 0.5796, 0.6963, 0.5262, 0.5809, 0.5301, 0.5809, 0.5301, 0.6963, 0.5262, 0.697, 0.5796, 0.5804, 0.6264, 0.5816, 0.5835, 0.6975, 0.6265, 0.697, 0.5796, 0.5816, 0.5835, 0.6975, 0.6265, 0.697, 0.5796, 0.5816, 0.5835, 0.6975, 0.6265, 0.5804, 0.6264, 0.5816, 0.5835, 0.6975, 0.6265, 0.8219, 0.6682, 0.8187, 0.7087, 0.6979, 0.6663, 0.6987, 0.7051, 0.8187, 0.7087, 0.6979, 0.6663, 0.6987, 0.7051, 0.8187, 0.7087, 0.6979, 0.6663, 0.8219, 0.6682, 0.8187, 0.7087, 0.6979, 0.6663, 0.8196, 0.5262, 0.8188, 0.5769, 0.6996, 0.5262, 0.6988, 0.5769, 0.8188, 0.5769, 0.6996, 0.5262, 0.6988, 0.5769, 0.8188, 0.5769, 0.6996, 0.5262, 0.8196, 0.5262, 0.8188, 0.5769, 0.6996, 0.5262, 0.8214, 0.6175, 0.6975, 0.6156, 0.8188, 0.5769, 0.6988, 0.5769, 0.6975, 0.6156, 0.8188, 0.5769, 0.6988, 0.5769, 0.6975, 0.6156, 0.8188, 0.5769, 0.8214, 0.6175, 0.6975, 0.6156, 0.8188, 0.5769, 0.8219, 0.6682, 0.6979, 0.6663, 0.8214, 0.6175, 0.6975, 0.6156, 0.6979, 0.6663, 0.8214, 0.6175, 0.6975, 0.6156, 0.6979, 0.6663, 0.8214, 0.6175, 0.8219, 0.6682, 0.6979, 0.6663, 0.8214, 0.6175, 0.5804, 0.6768, 0.5797, 0.7176, 0.4344, 0.7238, 0.4344, 0.7238, 0.5797, 0.7176, 0.5804, 0.6768, 0.4344, 0.7238, 0.5797, 0.7176, 0.5804, 0.6768, 0.5804, 0.6768, 0.5797, 0.7176, 0.4344, 0.7238, 0.5804, 0.5315, 0.5789, 0.5838, 0.435, 0.5262, 0.4335, 0.5785, 0.5789, 0.5838, 0.435, 0.5262, 0.4335, 0.5785, 0.5789, 0.5838, 0.435, 0.5262, 0.5804, 0.5315, 0.5789, 0.5838, 0.435, 0.5262, 0.5804, 0.6768, 0.4322, 0.6773, 0.5796, 0.6246, 0.4315, 0.625, 0.4322, 0.6773, 0.5796, 0.6246, 0.4315, 0.625, 0.4322, 0.6773, 0.5796, 0.6246, 0.5804, 0.6768, 0.4322, 0.6773, 0.5796, 0.6246, 0.5796, 0.6246, 0.4315, 0.625, 0.4335, 0.5785, 0.4335, 0.5785, 0.4315, 0.625, 0.5796, 0.6246, 0.4335, 0.5785, 0.4315, 0.625, 0.5796, 0.6246, 0.5796, 0.6246, 0.4315, 0.625, 0.4335, 0.5785, 0.04221, 0.5262, 0.08182, 0.5664, 0.03985, 0.6292, 0.03985, 0.6292, 0.08182, 0.5664, 0.04221, 0.5262, 0.03985, 0.6292, 0.08182, 0.5664, 0.04221, 0.5262, 0.04221, 0.5262, 0.08182, 0.5664, 0.03985, 0.6292, 0.09149, 0.6718, 0.08492, 0.7239, 0.0, 0.6781, 0.0, 0.6781, 0.08492, 0.7239, 0.09149, 0.6718, 0.0, 0.6781, 0.08492, 0.7239, 0.09149, 0.6718, 0.09149, 0.6718, 0.08492, 0.7239, 0.0, 0.6781, 0.08182, 0.5664, 0.0922, 0.6194, 0.04997, 0.6368, 0.04997, 0.6368, 0.0922, 0.6194, 0.08182, 0.5664, 0.04997, 0.6368, 0.0922, 0.6194, 0.08182, 0.5664, 0.08182, 0.5664, 0.0922, 0.6194, 0.04997, 0.6368, 0.0922, 0.6194, 0.09149, 0.6718, 0.04693, 0.6551, 0.04693, 0.6551, 0.09149, 0.6718, 0.0922, 0.6194, 0.04693, 0.6551, 0.09149, 0.6718, 0.0922, 0.6194, 0.0922, 0.6194, 0.09149, 0.6718, 0.04693, 0.6551, 0.03985, 0.6292, 0.04997, 0.6368, 0.04693, 0.6551, 0.04693, 0.6551, 0.04997, 0.6368, 0.03985, 0.6292, 0.7342, 0.009212, 0.7325, 0.4124, 0.9697, 0.4117, 0.9697, 0.4117, 0.7325, 0.4124, 0.9725, 0.01298, 0.9697, 0.4117, 0.9725, 0.01298, 0.7325, 0.4124, 0.7342, 0.009212, 0.9725, 0.01298, 0.9697, 0.4117, 0.5263, 0.5195, 0.5797, 0.4917, 0.6781, 0.495, 0.5341, 0.004225, 0.7342, 0.009212, 0.5271, 0.4059, 0.5341, 0.004225, 0.5271, 0.4059, 0.7342, 0.009212, 0.5341, 0.004225, 0.5271, 0.4059, 0.7342, 0.009212, 0.5341, 0.004225, 0.7342, 0.009212, 0.5271, 0.4059, 0.2858, 0.0, 0.5341, 0.004225, 0.283, 0.3743, 0.2858, 0.0, 0.283, 0.3743, 0.5341, 0.004225, 0.2858, 0.0, 0.283, 0.3743, 0.5341, 0.004225, 0.2858, 0.0, 0.5341, 0.004225, 0.283, 0.3743, 0.0, 0.002954, 0.2858, 0.0, 0.001677, 0.3755, 0.0, 0.002954, 0.001677, 0.3755, 0.2858, 0.0, 0.0, 0.002954, 0.001677, 0.3755, 0.2858, 0.0, 0.0, 0.002954, 0.2858, 0.0, 0.001677, 0.3755, 0.7972, 0.4439, 0.7325, 0.4124, 0.9035, 0.443, 0.7972, 0.4439, 0.9035, 0.443, 0.7325, 0.4124, 0.7972, 0.4439, 0.9035, 0.443, 0.7325, 0.4124, 0.7972, 0.4439, 0.7325, 0.4124, 0.9035, 0.443, 0.9676, 0.5258, 0.9034, 0.4942, 0.9035, 0.443, 0.9676, 0.5258, 0.9697, 0.4117, 0.9035, 0.443, 0.9676, 0.5258, 0.9697, 0.4117, 0.9035, 0.443, 0.9676, 0.5258, 0.9034, 0.4942, 0.9035, 0.443, 0.7325, 0.4124, 0.7972, 0.4439, 0.7972, 0.495, 0.7325, 0.4124, 0.7313, 0.5262, 0.7972, 0.495, 0.7325, 0.4124, 0.7313, 0.5262, 0.7972, 0.495, 0.7325, 0.4124, 0.7972, 0.4439, 0.7972, 0.495, 0.7313, 0.5262, 0.7972, 0.495, 0.9034, 0.4942, 0.7313, 0.5262, 0.9676, 0.5258, 0.9034, 0.4942, 0.7313, 0.5262, 0.9676, 0.5258, 0.9034, 0.4942, 0.7313, 0.5262, 0.7972, 0.495, 0.9034, 0.4942, 0.256, 0.5885, 0.3777, 0.6111, 0.3732, 0.6507, 0.256, 0.5885, 0.256, 0.6673, 0.3732, 0.6507, 0.256, 0.5885, 0.256, 0.6673, 0.3732, 0.6507, 0.256, 0.5885, 0.3777, 0.6111, 0.3732, 0.6507, 0.7325, 0.4124, 0.6788, 0.4402, 0.5803, 0.4369, 0.7325, 0.4124, 0.5271, 0.4059, 0.5803, 0.4369, 0.7325, 0.4124, 0.5271, 0.4059, 0.5803, 0.4369, 0.7325, 0.4124, 0.6788, 0.4402, 0.5803, 0.4369, 0.5797, 0.4917, 0.5263, 0.5195, 0.5803, 0.4369, 0.5797, 0.4917, 0.5803, 0.4369, 0.5263, 0.5195, 0.5797, 0.4917, 0.5803, 0.4369, 0.5263, 0.5195, 0.5797, 0.4917, 0.5263, 0.5195, 0.5803, 0.4369, 0.6788, 0.4402, 0.7325, 0.4124, 0.6781, 0.495, 0.6788, 0.4402, 0.6781, 0.495, 0.7325, 0.4124, 0.6788, 0.4402, 0.6781, 0.495, 0.7325, 0.4124, 0.6788, 0.4402, 0.7325, 0.4124, 0.6781, 0.495, 0.5263, 0.5195, 0.7313, 0.5262, 0.6781, 0.495, 0.5571, 0.8603, 0.5571, 0.7238, 0.4315, 0.7238, 0.5263, 0.5195, 0.7313, 0.5262, 0.6781, 0.495, 0.5263, 0.5195, 0.5797, 0.4917, 0.6781, 0.495, 0.1615, 1.0, 0.1615, 0.8599, 0.1941, 0.9999, 0.1615, 1.0, 0.1941, 0.9999, 0.1615, 0.8599, 0.1615, 1.0, 0.1941, 0.9999, 0.1615, 0.8599, 0.1615, 1.0, 0.1615, 0.8599, 0.1941, 0.9999, 0.5271, 0.4059, 0.4593, 0.4291, 0.3516, 0.4148, 0.5271, 0.4059, 0.283, 0.3743, 0.3516, 0.4148, 0.5271, 0.4059, 0.283, 0.3743, 0.3516, 0.4148, 0.5271, 0.4059, 0.4593, 0.4291, 0.3516, 0.4148, 0.3505, 0.4646, 0.2819, 0.488, 0.3516, 0.4148, 0.3505, 0.4646, 0.3516, 0.4148, 0.2819, 0.488, 0.3505, 0.4646, 0.3516, 0.4148, 0.2819, 0.488, 0.3505, 0.4646, 0.2819, 0.488, 0.3516, 0.4148, 0.4593, 0.4291, 0.5271, 0.4059, 0.4582, 0.4793, 0.4593, 0.4291, 0.4582, 0.4793, 0.5271, 0.4059, 0.4593, 0.4291, 0.4582, 0.4793, 0.5271, 0.4059, 0.4593, 0.4291, 0.5271, 0.4059, 0.4582, 0.4793, 0.2819, 0.488, 0.3505, 0.4646, 0.4582, 0.4793, 0.2819, 0.488, 0.5263, 0.5195, 0.4582, 0.4793, 0.2819, 0.488, 0.5263, 0.5195, 0.4582, 0.4793, 0.2819, 0.488, 0.3505, 0.4646, 0.4582, 0.4793, 0.256, 0.7721, 0.3749, 0.7721, 0.2574, 0.8215, 0.256, 0.7721, 0.2574, 0.8215, 0.3749, 0.7721, 0.256, 0.7721, 0.2574, 0.8215, 0.3749, 0.7721, 0.256, 0.7721, 0.3749, 0.7721, 0.2574, 0.8215, 0.0, 0.4912, 0.08472, 0.4569, 0.2006, 0.4544, 0.0, 0.4912, 0.2819, 0.488, 0.2006, 0.4544, 0.0, 0.4912, 0.2819, 0.488, 0.2006, 0.4544, 0.0, 0.4912, 0.08472, 0.4569, 0.2006, 0.4544, 0.2819, 0.488, 0.2006, 0.4544, 0.1995, 0.4077, 0.2819, 0.488, 0.283, 0.3743, 0.1995, 0.4077, 0.2819, 0.488, 0.283, 0.3743, 0.1995, 0.4077, 0.2819, 0.488, 0.2006, 0.4544, 0.1995, 0.4077, 0.08351, 0.4097, 0.001677, 0.3755, 0.1995, 0.4077, 0.08351, 0.4097, 0.1995, 0.4077, 0.001677, 0.3755, 0.08351, 0.4097, 0.1995, 0.4077, 0.001677, 0.3755, 0.08351, 0.4097, 0.001677, 0.3755, 0.1995, 0.4077, 0.0922, 0.6194, 0.256, 0.6121, 0.09149, 0.6718, 0.0922, 0.6194, 0.09149, 0.6718, 0.256, 0.6121, 0.0922, 0.6194, 0.09149, 0.6718, 0.256, 0.6121, 0.0922, 0.6194, 0.256, 0.6121, 0.09149, 0.6718, 0.08472, 0.4569, 0.0, 0.4912, 0.08351, 0.4097, 0.08472, 0.4569, 0.08351, 0.4097, 0.0, 0.4912, 0.08472, 0.4569, 0.08351, 0.4097, 0.0, 0.4912, 0.08472, 0.4569, 0.0, 0.4912, 0.08351, 0.4097, 0.6975, 0.9962, 0.6975, 0.8449, 0.7897, 0.9962, 0.6975, 0.9962, 0.7897, 0.9962, 0.6975, 0.8449, 0.6975, 0.9962, 0.7897, 0.9962, 0.6975, 0.8449, 0.6975, 0.9962, 0.6975, 0.8449, 0.7897, 0.9962, 0.2203, 0.8599, 0.2203, 0.9999, 0.1941, 0.8599, 0.1941, 0.9999, 0.2203, 0.9999, 0.2203, 0.8599, 0.2203, 0.8599, 0.1941, 0.8599, 0.2203, 0.9999, 0.1941, 0.9999, 0.1941, 0.8599, 0.2203, 0.8599, 0.1001, 0.7262, 0.1353, 0.7262, 0.1001, 0.866, 0.1001, 0.7262, 0.1001, 0.866, 0.1353, 0.7262, 0.1001, 0.7262, 0.1001, 0.866, 0.1353, 0.7262, 0.1001, 0.7262, 0.1353, 0.7262, 0.1001, 0.866, 0.6975, 0.7269, 0.6975, 0.7796, 0.6695, 0.7269, 0.6975, 0.7269, 0.6695, 0.7269, 0.6975, 0.7796, 0.6975, 0.7269, 0.6695, 0.7269, 0.6975, 0.7796, 0.6975, 0.7269, 0.6975, 0.7796, 0.6695, 0.7269, 0.3963, 0.7335, 0.4315, 0.7335, 0.3963, 0.8733, 0.3963, 0.7335, 0.3963, 0.8733, 0.4315, 0.7335, 0.3963, 0.7335, 0.3963, 0.8733, 0.4315, 0.7335, 0.3963, 0.7335, 0.4315, 0.7335, 0.3963, 0.8733, 0.8219, 0.666, 0.8567, 0.666, 0.8219, 0.7084, 0.8219, 0.666, 0.8219, 0.7084, 0.8567, 0.666, 0.8219, 0.666, 0.8219, 0.7084, 0.8567, 0.666, 0.8219, 0.666, 0.8567, 0.666, 0.8219, 0.7084, 0.9217, 0.666, 0.8219, 0.666, 0.8219, 0.5262, 0.9217, 0.666, 0.9217, 0.5262, 0.8219, 0.5262, 0.9217, 0.666, 0.9217, 0.5262, 0.8219, 0.5262, 0.9217, 0.666, 0.8219, 0.666, 0.8219, 0.5262, 0.1615, 0.8599, 0.1615, 1.0, 0.1353, 1.0, 0.1353, 1.0, 0.1615, 1.0, 0.1353, 0.8599, 0.1615, 0.8599, 0.1353, 0.8599, 0.1353, 1.0, 0.1353, 1.0, 0.1353, 0.8599, 0.1615, 1.0, 0.5804, 0.9097, 0.5804, 0.7269, 0.6686, 0.9097, 0.5804, 0.9097, 0.6686, 0.9097, 0.5804, 0.7269, 0.5804, 0.9097, 0.6686, 0.9097, 0.5804, 0.7269, 0.5804, 0.9097, 0.5804, 0.7269, 0.6686, 0.9097, 0.256, 0.6673, 0.3732, 0.6507, 0.4315, 0.7022, 0.256, 0.6673, 0.2613, 0.7335, 0.4315, 0.7022, 0.256, 0.6673, 0.2613, 0.7335, 0.4315, 0.7022, 0.256, 0.6673, 0.3732, 0.6507, 0.4315, 0.7022, 0.9356, 0.8423, 0.9709, 0.8423, 0.9356, 0.976, 0.9356, 0.8423, 0.9356, 0.976, 0.9709, 0.8423, 0.9356, 0.8423, 0.9356, 0.976, 0.9709, 0.8423, 0.9356, 0.8423, 0.9709, 0.8423, 0.9356, 0.976, 0.5226, 0.8603, 0.5571, 0.8603, 0.5226, 0.9063, 0.5226, 0.8603, 0.5226, 0.9063, 0.5571, 0.8603, 0.5226, 0.8603, 0.5226, 0.9063, 0.5571, 0.8603, 0.5226, 0.8603, 0.5571, 0.8603, 0.5226, 0.9063, 0.9356, 0.7087, 0.9709, 0.7087, 0.9356, 0.8423, 0.9356, 0.7087, 0.9356, 0.8423, 0.9709, 0.7087, 0.9356, 0.7087, 0.9356, 0.8423, 0.9709, 0.7087, 0.9356, 0.7087, 0.9709, 0.7087, 0.9356, 0.8423, 0.4224, 0.5647, 0.4315, 0.7022, 0.3777, 0.6111, 0.4224, 0.5647, 0.3777, 0.6111, 0.4315, 0.7022, 0.4224, 0.5647, 0.3777, 0.6111, 0.4315, 0.7022, 0.4224, 0.5647, 0.4315, 0.7022, 0.3777, 0.6111, 0.256, 0.8599, 0.1353, 0.8599, 0.1353, 0.7262, 0.256, 0.8599, 0.256, 0.7262, 0.1353, 0.7262, 0.256, 0.8599, 0.256, 0.7262, 0.1353, 0.7262, 0.256, 0.8599, 0.1353, 0.8599, 0.1353, 0.7262, 0.2625, 0.5262, 0.4224, 0.5647, 0.256, 0.5885, 0.2625, 0.5262, 0.256, 0.5885, 0.4224, 0.5647, 0.2625, 0.5262, 0.256, 0.5885, 0.4224, 0.5647, 0.2625, 0.5262, 0.4224, 0.5647, 0.256, 0.5885, 0.0, 0.9167, 0.0, 0.7262, 0.09007, 0.9167, 0.0, 0.9167, 0.09007, 0.9167, 0.0, 0.7262, 0.0, 0.9167, 0.09007, 0.9167, 0.0, 0.7262, 0.0, 0.9167, 0.0, 0.7262, 0.09007, 0.9167, 0.2574, 0.8215, 0.3764, 0.8225, 0.3762, 0.8611, 0.2574, 0.8215, 0.2573, 0.8601, 0.3762, 0.8611, 0.2574, 0.8215, 0.2573, 0.8601, 0.3762, 0.8611, 0.2574, 0.8215, 0.3764, 0.8225, 0.3762, 0.8611, 0.9217, 0.5262, 0.9568, 0.5262, 0.9217, 0.6623, 0.9217, 0.5262, 0.9217, 0.6623, 0.9568, 0.5262, 0.9217, 0.5262, 0.9217, 0.6623, 0.9568, 0.5262, 0.9217, 0.5262, 0.9568, 0.5262, 0.9217, 0.6623, 0.6975, 0.7796, 0.6975, 0.8328, 0.6706, 0.7796, 0.6975, 0.7796, 0.6706, 0.7796, 0.6975, 0.8328, 0.6975, 0.7796, 0.6706, 0.7796, 0.6975, 0.8328, 0.6975, 0.7796, 0.6975, 0.8328, 0.6706, 0.7796, 0.2216, 0.8599, 0.256, 0.8599, 0.2216, 0.9959, 0.2216, 0.8599, 0.2216, 0.9959, 0.256, 0.8599, 0.2216, 0.8599, 0.2216, 0.9959, 0.256, 0.8599, 0.2216, 0.8599, 0.256, 0.8599, 0.2216, 0.9959, 0.8567, 0.666, 0.8911, 0.666, 0.8567, 0.7067, 0.8567, 0.666, 0.8567, 0.7067, 0.8911, 0.666, 0.8567, 0.666, 0.8567, 0.7067, 0.8911, 0.666, 0.8567, 0.666, 0.8911, 0.666, 0.8567, 0.7067, 0.5571, 0.8603, 0.4315, 0.8603, 0.4315, 0.7238, 0.5571, 0.8603, 0.4315, 0.8603, 0.4315, 0.7238, 0.5571, 0.8603, 0.5571, 0.7238, 0.4315, 0.7238, 0.256, 0.7335, 0.3749, 0.7335, 0.256, 0.7721, 0.256, 0.7335, 0.256, 0.7721, 0.3749, 0.7335, 0.256, 0.7335, 0.256, 0.7721, 0.3749, 0.7335, 0.256, 0.7335, 0.3749, 0.7335, 0.256, 0.7721, 0.7897, 0.8449, 0.8242, 0.8449, 0.7897, 0.9812, 0.7897, 0.8449, 0.7897, 0.9812, 0.8242, 0.8449, 0.7897, 0.8449, 0.7897, 0.9812, 0.8242, 0.8449, 0.7897, 0.8449, 0.8242, 0.8449, 0.7897, 0.9812, 0.6975, 0.7087, 0.8457, 0.7087, 0.6975, 0.8449, 0.6975, 0.7087, 0.6975, 0.8449, 0.8457, 0.7087, 0.6975, 0.7087, 0.6975, 0.8449, 0.8457, 0.7087, 0.6975, 0.7087, 0.8457, 0.7087, 0.6975, 0.8449, 0.08182, 0.5664, 0.2552, 0.5581, 0.0922, 0.6194, 0.08182, 0.5664, 0.0922, 0.6194, 0.2552, 0.5581, 0.08182, 0.5664, 0.0922, 0.6194, 0.2552, 0.5581, 0.08182, 0.5664, 0.2552, 0.5581, 0.0922, 0.6194, 0.9568, 0.5262, 0.9913, 0.5262, 0.9568, 0.6625, 0.9568, 0.5262, 0.9568, 0.6625, 0.9913, 0.5262, 0.9568, 0.5262, 0.9568, 0.6625, 0.9913, 0.5262, 0.9568, 0.5262, 0.9913, 0.5262, 0.9568, 0.6625, 0.4622, 0.8603, 0.4622, 0.9126, 0.4315, 0.8603, 0.4622, 0.8603, 0.4315, 0.8603, 0.4622, 0.9126, 0.4622, 0.8603, 0.4315, 0.8603, 0.4622, 0.9126, 0.4622, 0.8603, 0.4622, 0.9126, 0.4315, 0.8603, 0.8457, 0.9334, 0.8457, 0.7087, 0.9356, 0.7087, 0.9356, 0.7087, 0.8457, 0.7087, 0.9356, 0.9334, 0.8457, 0.9334, 0.9356, 0.9334, 0.9356, 0.7087, 0.9356, 0.7087, 0.9356, 0.9334, 0.8457, 0.7087, 0.2556, 0.7262, 0.08492, 0.7239, 0.256, 0.6725, 0.2556, 0.7262, 0.256, 0.6725, 0.08492, 0.7239, 0.2556, 0.7262, 0.256, 0.6725, 0.08492, 0.7239, 0.2556, 0.7262, 0.08492, 0.7239, 0.256, 0.6725, 0.5804, 0.6798, 0.5804, 0.6264, 0.6975, 0.6265, 0.5804, 0.6798, 0.6975, 0.6799, 0.6975, 0.6265, 0.5804, 0.6798, 0.6975, 0.6799, 0.6975, 0.6265, 0.5804, 0.6798, 0.5804, 0.6264, 0.6975, 0.6265, 0.5804, 0.6798, 0.6975, 0.6799, 0.5816, 0.7227, 0.5804, 0.6798, 0.5816, 0.7227, 0.6975, 0.6799, 0.5804, 0.6798, 0.5816, 0.7227, 0.6975, 0.6799, 0.5804, 0.6798, 0.6975, 0.6799, 0.5816, 0.7227, 0.5816, 0.5835, 0.5809, 0.5301, 0.697, 0.5796, 0.5816, 0.5835, 0.697, 0.5796, 0.5809, 0.5301, 0.5816, 0.5835, 0.697, 0.5796, 0.5809, 0.5301, 0.5816, 0.5835, 0.5809, 0.5301, 0.697, 0.5796, 0.5816, 0.5835, 0.697, 0.5796, 0.6975, 0.6265, 0.5816, 0.5835, 0.5804, 0.6264, 0.6975, 0.6265, 0.5816, 0.5835, 0.5804, 0.6264, 0.6975, 0.6265, 0.5816, 0.5835, 0.697, 0.5796, 0.6975, 0.6265, 0.8187, 0.7087, 0.6987, 0.7051, 0.6979, 0.6663, 0.8187, 0.7087, 0.8219, 0.6682, 0.6979, 0.6663, 0.8187, 0.7087, 0.8219, 0.6682, 0.6979, 0.6663, 0.8187, 0.7087, 0.6987, 0.7051, 0.6979, 0.6663, 0.8188, 0.5769, 0.6988, 0.5769, 0.6996, 0.5262, 0.8188, 0.5769, 0.8196, 0.5262, 0.6996, 0.5262, 0.8188, 0.5769, 0.8196, 0.5262, 0.6996, 0.5262, 0.8188, 0.5769, 0.6988, 0.5769, 0.6996, 0.5262, 0.6975, 0.6156, 0.6988, 0.5769, 0.8188, 0.5769, 0.6975, 0.6156, 0.8214, 0.6175, 0.8188, 0.5769, 0.6975, 0.6156, 0.8214, 0.6175, 0.8188, 0.5769, 0.6975, 0.6156, 0.6988, 0.5769, 0.8188, 0.5769, 0.6979, 0.6663, 0.6975, 0.6156, 0.8214, 0.6175, 0.6979, 0.6663, 0.8219, 0.6682, 0.8214, 0.6175, 0.6979, 0.6663, 0.8219, 0.6682, 0.8214, 0.6175, 0.6979, 0.6663, 0.6975, 0.6156, 0.8214, 0.6175, 0.4322, 0.6773, 0.5804, 0.6768, 0.4344, 0.7238, 0.4322, 0.6773, 0.4344, 0.7238, 0.5804, 0.6768, 0.4322, 0.6773, 0.4344, 0.7238, 0.5804, 0.6768, 0.4322, 0.6773, 0.5804, 0.6768, 0.4344, 0.7238, 0.5789, 0.5838, 0.4335, 0.5785, 0.435, 0.5262, 0.5789, 0.5838, 0.5804, 0.5315, 0.435, 0.5262, 0.5789, 0.5838, 0.5804, 0.5315, 0.435, 0.5262, 0.5789, 0.5838, 0.4335, 0.5785, 0.435, 0.5262, 0.4322, 0.6773, 0.4315, 0.625, 0.5796, 0.6246, 0.4322, 0.6773, 0.5804, 0.6768, 0.5796, 0.6246, 0.4322, 0.6773, 0.5804, 0.6768, 0.5796, 0.6246, 0.4322, 0.6773, 0.4315, 0.625, 0.5796, 0.6246, 0.5789, 0.5838, 0.5796, 0.6246, 0.4335, 0.5785, 0.5789, 0.5838, 0.4335, 0.5785, 0.5796, 0.6246, 0.5789, 0.5838, 0.4335, 0.5785, 0.5796, 0.6246, 0.5789, 0.5838, 0.5796, 0.6246, 0.4335, 0.5785, 0.0, 0.6781, 0.04221, 0.5262, 0.03985, 0.6292, 0.0, 0.6781, 0.03985, 0.6292, 0.04221, 0.5262, 0.0, 0.6781, 0.03985, 0.6292, 0.04221, 0.5262, 0.0, 0.6781, 0.04221, 0.5262, 0.03985, 0.6292, 0.04693, 0.6551, 0.09149, 0.6718, 0.0, 0.6781, 0.04693, 0.6551, 0.0, 0.6781, 0.09149, 0.6718, 0.04693, 0.6551, 0.0, 0.6781, 0.09149, 0.6718, 0.04693, 0.6551, 0.09149, 0.6718, 0.0, 0.6781, 0.03985, 0.6292, 0.08182, 0.5664, 0.04997, 0.6368, 0.03985, 0.6292, 0.04997, 0.6368, 0.08182, 0.5664, 0.03985, 0.6292, 0.04997, 0.6368, 0.08182, 0.5664, 0.03985, 0.6292, 0.08182, 0.5664, 0.04997, 0.6368, 0.04997, 0.6368, 0.0922, 0.6194, 0.04693, 0.6551, 0.04997, 0.6368, 0.04693, 0.6551, 0.0922, 0.6194, 0.04997, 0.6368, 0.04693, 0.6551, 0.0922, 0.6194, 0.04997, 0.6368, 0.0922, 0.6194, 0.04693, 0.6551, 0.0, 0.6781, 0.03985, 0.6292, 0.04693, 0.6551, 0.0, 0.6781, 0.04693, 0.6551, 0.03985, 0.6292])
me_bridge.materials.append(mat_puente_bridge_jpg)
me_bridge.materials.append(mat_material_waterfoam_png)
me_bridge.materials.append(mat_piso_floor_jpg)
me_bridge.use_remesh_preserve_volume = False
me_bridge.use_remesh_preserve_attributes = False
me_bridge.use_mirror_vertex_groups = False
me_bridge.update()

# ---- objects
ob_bridge = bpy.data.objects.new('bridge', me_bridge)
ob_lamp = bpy.data.objects.new('Lamp', light_lamp)
ob_camera = bpy.data.objects.new('Camera', cam_camera)

# ---- transforms, parenting, visibility, modifiers, constraints
ob_bridge.location = (0.0, 0.0, 0.0)
ob_bridge.rotation_euler = (1.571, -0.0, 0.0)
ob_bridge.lineart.crease_threshold = 0.0
ob_lamp.location = (4.076, 1.005, 5.904)
ob_lamp.rotation_euler = (0.6503, 0.05522, 1.866)
ob_lamp.lock_rotations_4d = False
ob_lamp.empty_display_type = 'ARROWS'
ob_lamp.color = (0.0, 0.0, 0.0, 0.0)
ob_lamp.lineart.crease_threshold = 0.0
ob_camera.location = (7.481, -6.508, 5.344)
ob_camera.rotation_euler = (1.109, 0.01082, 0.8149)
ob_camera.lock_rotations_4d = False
ob_camera.empty_display_type = 'ARROWS'
ob_camera.color = (0.0, 0.0, 0.0, 0.0)
ob_camera.display_type = 'WIRE'
ob_camera.lineart.crease_threshold = 0.0

# ---- collection membership
col_collection_1.objects.link(ob_bridge)
col_collection_1.objects.link(ob_lamp)
col_collection_1.objects.link(ob_camera)

# ---- scene / render settings (as saved in the file)
scene.camera = ob_camera
scene.frame_start = 1; scene.frame_end = 250; scene.frame_set(1)
scene.render.engine = 'BLENDER_EEVEE_NEXT'
scene.render.image_settings.color_mode = 'RGB'
scene.render.image_settings.compression = 90
scene.render.resolution_percentage = 50
scene.render.dither_intensity = 0.0
scene.render.bake_margin = 2
scene.cycles.use_denoising = False
scene.cycles.samples = 10
scene.cycles.sampling_pattern = 'TABULATED_SOBOL'
scene.cycles.light_sampling_threshold = 0.0
scene.cycles.use_adaptive_sampling = False
scene.cycles.use_light_tree = False
scene.cycles.blur_glossy = 0.0
scene.cycles.volume_bounces = 1
scene.cycles.pixel_filter_type = 'GAUSSIAN'
scene.cycles.sample_clamp_indirect = 0.0
scene.view_settings.view_transform = 'Standard'
bpy.context.view_layer.update()

